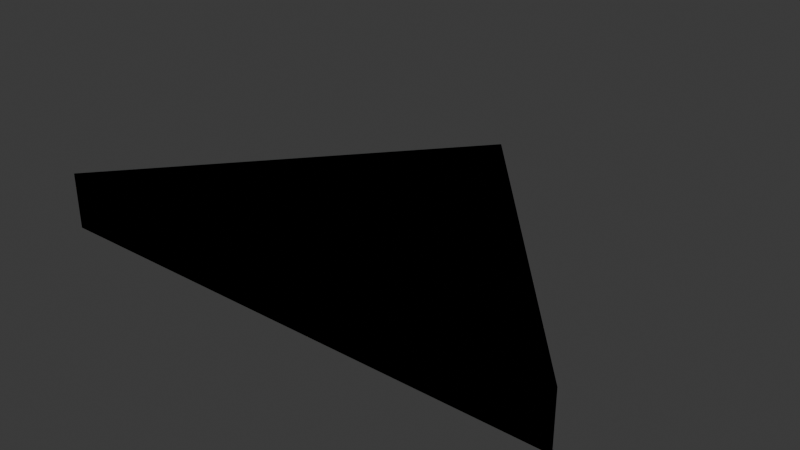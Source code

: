 # Source: arrow.blend  (saved by Blender 4.3.34; exported with 4.5.12 LTS)
import bpy
from mathutils import Matrix  # noqa: F401  (used for matrix-valued properties, if any)

bpy.ops.wm.read_factory_settings(use_empty=True)
scene = bpy.context.scene
scene.name = 'Scene'

# ---- materials (node trees are filled in below, after node groups)
mat_arrowyellow = bpy.data.materials.new('ArrowYellow')

# ---- material node trees
mat_arrowyellow.use_nodes = True; mat_arrowyellow.node_tree.nodes.clear()
_N = mat_arrowyellow.node_tree.nodes; _L = mat_arrowyellow.node_tree.links
n0 = _N.new('ShaderNodeBsdfPrincipled'); n0.name = 'Principled BSDF'; n0.location = (10, 300)
n0.inputs[0].default_value = (1.0, 0.7682, 0.1779, 1.0)
n1 = _N.new('ShaderNodeOutputMaterial'); n1.name = 'Material Output'; n1.location = (300, 300)
_L.new(n0.outputs[0], n1.inputs[0])
n1.is_active_output = True

# ---- world
world_world = bpy.data.worlds.new('World'); scene.world = world_world
world_world.use_nodes = True; world_world.node_tree.nodes.clear()
_N = world_world.node_tree.nodes; _L = world_world.node_tree.links
n0 = _N.new('ShaderNodeOutputWorld'); n0.name = 'World Output'; n0.location = (300, 300)
n1 = _N.new('ShaderNodeBackground'); n1.name = 'Background'; n1.location = (10, 300)
n1.inputs[0].default_value = (0.05088, 0.05088, 0.05088, 1.0)
_L.new(n1.outputs[0], n0.inputs[0])
n0.is_active_output = True
world_world.color = (0.05088, 0.05088, 0.05088)
world_world.sun_shadow_jitter_overblur = 0.0

# ---- meshes
me_plane = bpy.data.meshes.new('Plane')
me_plane.from_pydata([(-0.243, 0.000486, 0.0), (0.2527, 0.000486, 0.0), (0.00486, 0.2921, 0.0), (-0.243, 0.000486, 0.05289), (0.00486, 0.2921, 0.05289), (0.2527, 0.000486, 0.05289)], [], [(1, 0, 2), (5, 4, 3), (1, 5, 3, 0), (0, 3, 4, 2), (2, 4, 5, 1)])
_uv = me_plane.uv_layers.new(name='UVMap')
_uv.uv.foreach_set('vector', [0.0, 0.0, 0.0, 0.0, 0.0, 0.0, 0.0, 0.0, 0.0, 0.0, 0.0, 0.0, 0.0, 0.0, 0.0, 0.0, 0.0, 0.0, 0.0, 0.0, 0.0, 0.0, 0.0, 0.0, 0.0, 0.0, 0.0, 0.0, 0.0, 0.0, 0.0, 0.0, 0.0, 0.0, 0.0, 0.0])
me_plane.materials.append(mat_arrowyellow)
me_plane.update()
me_plane_002 = bpy.data.meshes.new('Plane.002')
me_plane_002.from_pydata([(-0.243, 0.000486, 0.0), (0.2527, 0.000486, 0.0), (0.00486, 0.2921, 0.0), (-0.243, 0.000486, 0.05289), (0.00486, 0.2921, 0.05289), (0.2527, 0.000486, 0.05289)], [], [(1, 0, 2), (5, 4, 3), (1, 5, 3, 0), (0, 3, 4, 2), (2, 4, 5, 1)])
_uv = me_plane_002.uv_layers.new(name='UVMap')
_uv.uv.foreach_set('vector', [0.0, 0.0, 0.0, 0.0, 0.0, 0.0, 0.0, 0.0, 0.0, 0.0, 0.0, 0.0, 0.0, 0.0, 0.0, 0.0, 0.0, 0.0, 0.0, 0.0, 0.0, 0.0, 0.0, 0.0, 0.0, 0.0, 0.0, 0.0, 0.0, 0.0, 0.0, 0.0, 0.0, 0.0, 0.0, 0.0])
me_plane_002.materials.append(mat_arrowyellow)
me_plane_002.update()

# ---- objects
ob_plane = bpy.data.objects.new('Plane', me_plane)
ob_plane_001 = bpy.data.objects.new('Plane.001', me_plane_002)

# ---- transforms, parenting, visibility, modifiers, constraints
ob_plane.location = (0.0, 0.0, 0.0)
ob_plane_001.location = (0.0, 0.0, 0.0)

# ---- collection membership
scene.collection.objects.link(ob_plane)
scene.collection.objects.link(ob_plane_001)

# ---- scene / render settings (as saved in the file)
scene.frame_start = 1; scene.frame_end = 250; scene.frame_set(1)
scene.render.engine = 'BLENDER_EEVEE_NEXT'
bpy.context.view_layer.update()

# ---- added for rendering (the .blend has no active camera and no usable light): camera, sun
cam_auto = bpy.data.cameras.new('AutoCamera')
cam_auto.lens = 50.0
cam_auto.sensor_width = 36.0
cam_auto.clip_end = 1000.0
ob_auto_camera = bpy.data.objects.new('AutoCamera', cam_auto)
scene.collection.objects.link(ob_auto_camera)
ob_auto_camera.location = (0.539226, -0.494953, 0.453939)
ob_auto_camera.rotation_euler = (1.09748, -7.21219e-08, 0.694738)
scene.camera = ob_auto_camera
light_auto_sun = bpy.data.lights.new('AutoSun', 'SUN')
light_auto_sun.energy = 3.0
light_auto_sun.angle = 0.0523599
ob_auto_sun = bpy.data.objects.new('AutoSun', light_auto_sun)
scene.collection.objects.link(ob_auto_sun)
ob_auto_sun.rotation_euler = (0.872665, 0.174533, 0.523599)
bpy.context.view_layer.update()
